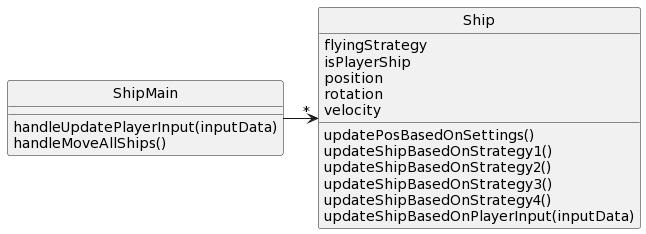

The diagram above was rendered by PlantUML. Its source (embedded in the PNG):
@startuml
skinparam style strictuml

class ShipMain {
  handleUpdatePlayerInput(inputData)
  handleMoveAllShips()
}
class Ship {
  flyingStrategy
  isPlayerShip
  position
  rotation
  velocity
  updatePosBasedOnSettings()
  updateShipBasedOnStrategy1()
  updateShipBasedOnStrategy2()
  updateShipBasedOnStrategy3()
  updateShipBasedOnStrategy4()
  updateShipBasedOnPlayerInput(inputData)

}

ShipMain -> "*" Ship
@enduml